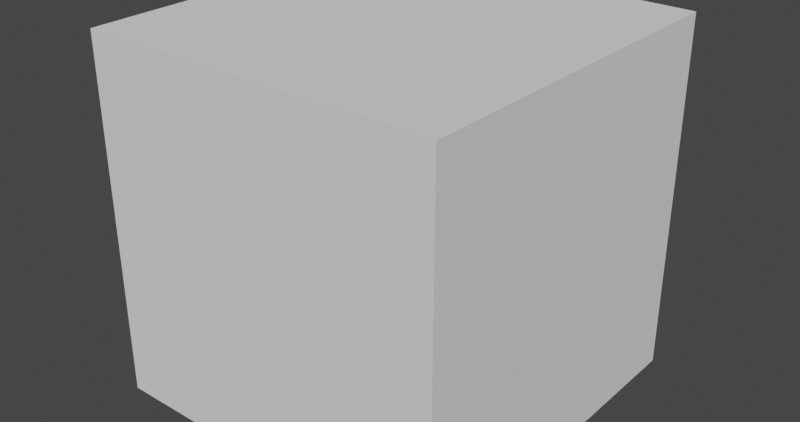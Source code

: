 # Source: spider_turret_primitive.blend  (saved by Blender 3.6.11; exported with 4.5.12 LTS)
import bpy
from mathutils import Matrix  # noqa: F401  (used for matrix-valued properties, if any)

bpy.ops.wm.read_factory_settings(use_empty=True)
scene = bpy.context.scene
scene.name = 'Scene'

# ---- collections
col_collection = bpy.data.collections.new('Collection'); scene.collection.children.link(col_collection)

# ---- world
world_world = bpy.data.worlds.new('World'); scene.world = world_world
world_world.use_nodes = True; world_world.node_tree.nodes.clear()
_N = world_world.node_tree.nodes; _L = world_world.node_tree.links
n0 = _N.new('ShaderNodeOutputWorld'); n0.name = 'World Output'; n0.location = (300, 300)
n1 = _N.new('ShaderNodeBackground'); n1.name = 'Background'; n1.location = (10, 300)
n1.inputs[0].default_value = (0.05088, 0.05088, 0.05088, 1.0)
_L.new(n1.outputs[0], n0.inputs[0])
n0.is_active_output = True
world_world.color = (0.05088, 0.05088, 0.05088)
world_world.use_sun_shadow = False
world_world.sun_shadow_jitter_overblur = 0.0

# ---- meshes
me_cube_001 = bpy.data.meshes.new('Cube.001')
me_cube_001.from_pydata([(-1.0, -1.0, -1.0), (-1.0, -1.0, 1.0), (-1.0, 1.0, -1.0), (-1.0, 1.0, 1.0), (1.0, -1.0, -1.0), (1.0, -1.0, 1.0), (1.0, 1.0, -1.0), (1.0, 1.0, 1.0)], [], [(0, 1, 3, 2), (2, 3, 7, 6), (6, 7, 5, 4), (4, 5, 1, 0), (2, 6, 4, 0), (7, 3, 1, 5)])
_uv = me_cube_001.uv_layers.new(name='UVMap')
_uv.uv.foreach_set('vector', [0.375, 0.0, 0.625, 0.0, 0.625, 0.25, 0.375, 0.25, 0.375, 0.25, 0.625, 0.25, 0.625, 0.5, 0.375, 0.5, 0.375, 0.5, 0.625, 0.5, 0.625, 0.75, 0.375, 0.75, 0.375, 0.75, 0.625, 0.75, 0.625, 1.0, 0.375, 1.0, 0.125, 0.5, 0.375, 0.5, 0.375, 0.75, 0.125, 0.75, 0.625, 0.5, 0.875, 0.5, 0.875, 0.75, 0.625, 0.75])
me_cube_001.update()

# ---- objects
ob_cube = bpy.data.objects.new('Cube', me_cube_001)

# ---- transforms, parenting, visibility, modifiers, constraints
ob_cube.location = (0.0, 0.0, 0.0)

# ---- collection membership
col_collection.objects.link(ob_cube)

# ---- scene / render settings (as saved in the file)
scene.frame_start = 1; scene.frame_end = 250; scene.frame_set(1)
scene.render.engine = 'CYCLES'
scene.render.resolution_x = 4096
scene.render.resolution_y = 2160
scene.render.use_border = True
scene.cycles.samples = 512
scene.cycles.sampling_pattern = 'TABULATED_SOBOL'
scene.cycles.tile_size = 216
scene.view_settings.look = 'High Contrast'
scene.view_settings.view_transform = 'Filmic'
bpy.context.view_layer.update()

# ---- added for rendering (the .blend has no active camera and no usable light): camera, sun
cam_auto = bpy.data.cameras.new('AutoCamera')
cam_auto.lens = 50.0
cam_auto.sensor_width = 36.0
cam_auto.clip_end = 1000.0
ob_auto_camera = bpy.data.objects.new('AutoCamera', cam_auto)
scene.collection.objects.link(ob_auto_camera)
ob_auto_camera.location = (3.20507, -3.84609, 2.56406)
ob_auto_camera.rotation_euler = (1.09748, -7.21219e-08, 0.694738)
scene.camera = ob_auto_camera
light_auto_sun = bpy.data.lights.new('AutoSun', 'SUN')
light_auto_sun.energy = 3.0
light_auto_sun.angle = 0.0523599
ob_auto_sun = bpy.data.objects.new('AutoSun', light_auto_sun)
scene.collection.objects.link(ob_auto_sun)
ob_auto_sun.rotation_euler = (0.872665, 0.174533, 0.523599)
bpy.context.view_layer.update()
